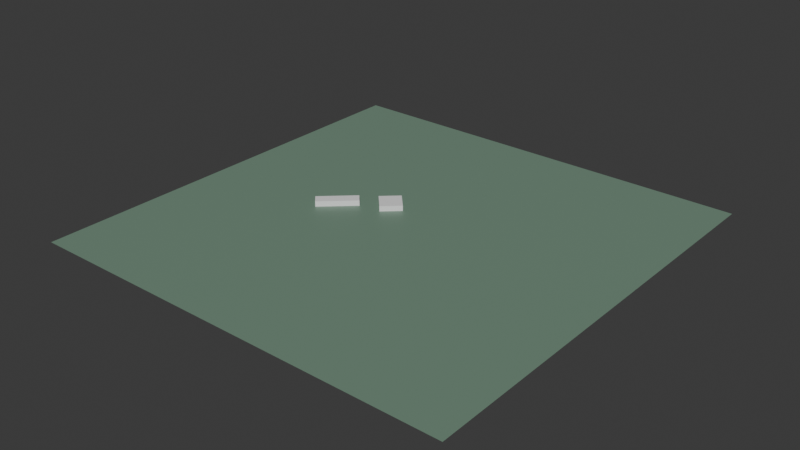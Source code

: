 # Source: ISAT-U.blend  (saved by Blender 5.2.45; exported with 4.5.12 LTS)
import bpy
from mathutils import Matrix  # noqa: F401  (used for matrix-valued properties, if any)

bpy.ops.wm.read_factory_settings(use_empty=True)
scene = bpy.context.scene
scene.name = 'Scene'

# ---- collections
col_collection = bpy.data.collections.new('Collection'); scene.collection.children.link(col_collection)

# ---- materials (node trees are filled in below, after node groups)
mat_material_001 = bpy.data.materials.new('Material.001')

# ---- material node trees
mat_material_001.use_nodes = True; mat_material_001.node_tree.nodes.clear()
_N = mat_material_001.node_tree.nodes; _L = mat_material_001.node_tree.links
n0 = _N.new('ShaderNodeBsdfPrincipled'); n0.name = 'Principled BSDF'; n0.location = (-200, 100)
n0.inputs[0].default_value = (0.1764, 0.2842, 0.2093, 1.0)
n0.inputs[10].default_value = 0.005
n1 = _N.new('ShaderNodeOutputMaterial'); n1.name = 'Material Output'; n1.location = (200, 100)
_L.new(n0.outputs[0], n1.inputs[0])
n1.is_active_output = True

# ---- world
world_world = bpy.data.worlds.new('World'); scene.world = world_world
world_world.use_nodes = True; world_world.node_tree.nodes.clear()
_N = world_world.node_tree.nodes; _L = world_world.node_tree.links
n0 = _N.new('ShaderNodeOutputWorld'); n0.name = 'World Output'; n0.location = (200, 100)
n1 = _N.new('ShaderNodeBackground'); n1.name = 'Background'; n1.location = (-200, 100)
n1.inputs[0].default_value = (0.05088, 0.05088, 0.05088, 1.0)
_L.new(n1.outputs[0], n0.inputs[0])
n0.is_active_output = True
world_world.color = (0.05088, 0.05088, 0.05088)
world_world.sun_shadow_jitter_overblur = 0.0

# ---- meshes
me_cube_001 = bpy.data.meshes.new('Cube.001')
me_cube_001.from_pydata([(-200.0, -200.0, 0.0), (200.0, -200.0, 0.0), (-200.0, 200.0, 0.0), (200.0, 200.0, 0.0)], [], [(0, 1, 3, 2)])
_uv = me_cube_001.uv_layers.new(name='UVMap')
_uv.uv.foreach_set('vector', [0.0, 0.0, 1.0, 0.0, 1.0, 1.0, 0.0, 1.0])
me_cube_001.materials.append(mat_material_001)
me_cube_001.update()
me_cube_002 = bpy.data.meshes.new('Cube.002')
me_cube_002.from_pydata([(-32.84, 11.99, 0.0), (-32.84, 11.99, 5.0), (-46.38, 26.71, 0.0), (-46.38, 26.71, 5.0), (-18.12, 25.52, 0.0), (-18.12, 25.52, 5.0), (-31.65, 40.25, 0.0), (-31.65, 40.25, 5.0)], [], [(0, 1, 3, 2), (2, 3, 7, 6), (6, 7, 5, 4), (4, 5, 1, 0), (2, 6, 4, 0), (7, 3, 1, 5)])
_uv = me_cube_002.uv_layers.new(name='UVMap')
_uv.uv.foreach_set('vector', [0.375, 0.0, 0.625, 0.0, 0.625, 0.25, 0.375, 0.25, 0.375, 0.25, 0.625, 0.25, 0.625, 0.5, 0.375, 0.5, 0.375, 0.5, 0.625, 0.5, 0.625, 0.75, 0.375, 0.75, 0.375, 0.75, 0.625, 0.75, 0.625, 1.0, 0.375, 1.0, 0.125, 0.5, 0.375, 0.5, 0.375, 0.75, 0.125, 0.75, 0.625, 0.5, 0.875, 0.5, 0.875, 0.75, 0.625, 0.75])
me_cube_002.update()
me_cube_003 = bpy.data.meshes.new('Cube.003')
me_cube_003.from_pydata([(-39.42, 19.14, 0.0), (-39.42, 19.14, 5.0), (-46.38, 26.71, 0.0), (-46.38, 26.71, 5.0), (-24.69, 32.67, 0.0), (-24.69, 32.67, 5.0), (-31.65, 40.25, 0.0), (-31.65, 40.25, 5.0), (-52.67, 6.956, 0.0), (-52.67, 6.956, 5.0), (-59.63, 14.53, 0.0), (-59.63, 14.53, 5.0)], [], [(1, 3, 11, 9), (2, 3, 7, 6), (6, 7, 5, 4), (4, 5, 1, 0), (2, 6, 4, 0), (7, 3, 1, 5), (8, 9, 11, 10), (2, 0, 8, 10), (3, 2, 10, 11), (0, 1, 9, 8)])
_uv = me_cube_003.uv_layers.new(name='UVMap')
_uv.uv.foreach_set('vector', [0.875, 0.6286, 0.875, 0.5, 0.875, 0.5, 0.875, 0.6286, 0.375, 0.25, 0.625, 0.25, 0.625, 0.5, 0.375, 0.5, 0.375, 0.5, 0.625, 0.5, 0.625, 0.6286, 0.375, 0.6286, 0.375, 0.6286, 0.625, 0.6286, 0.625, 1.0, 0.375, 1.0, 0.125, 0.5, 0.375, 0.5, 0.375, 0.6286, 0.125, 0.6286, 0.625, 0.5, 0.875, 0.5, 0.875, 0.6286, 0.625, 0.6286, 0.375, 0.1214, 0.625, 0.1214, 0.625, 0.25, 0.375, 0.25, 0.125, 0.5, 0.125, 0.6286, 0.125, 0.6286, 0.125, 0.5, 0.625, 0.25, 0.375, 0.25, 0.375, 0.25, 0.625, 0.25, 0.375, 1.0, 0.625, 1.0, 0.625, 1.0, 0.375, 1.0])
me_cube_003.update()

# ---- objects
ob_reference = bpy.data.objects.new('Reference', None)
ob_floor = bpy.data.objects.new('Floor', me_cube_001)
ob_cea_building = bpy.data.objects.new('CEA Building', me_cube_002)
ob_ict_building = bpy.data.objects.new('ICT Building', me_cube_003)

# ---- transforms, parenting, visibility, modifiers, constraints
ob_reference.location = (0.0, 0.0, -0.864)
ob_reference.rotation_euler = (0.0, -0.0, 0.03224)
ob_reference.empty_display_type = 'IMAGE'
ob_reference.empty_display_size = 400.0
ob_floor.location = (0.0, 0.0, 0.0)
ob_cea_building.location = (0.0, 0.0, 0.0)
ob_ict_building.location = (-28.53, -23.18, 0.0)

# ---- collection membership
col_collection.objects.link(ob_reference)
col_collection.objects.link(ob_floor)
col_collection.objects.link(ob_cea_building)
col_collection.objects.link(ob_ict_building)

# ---- scene / render settings (as saved in the file)
scene.frame_start = 1; scene.frame_end = 250; scene.frame_set(24)
scene.render.engine = 'BLENDER_EEVEE_NEXT'
scene.render.bake_bias = 0.0
scene.render.bake_samples = 0
scene.render.compositor_device = 'GPU'
scene.eevee.use_volume_custom_range = False
scene.eevee.fast_gi_thickness_near = 0.1
scene.eevee.fast_gi_thickness_far = 0.0
scene.eevee.ray_tracing_options.screen_trace_thickness = 0.1
bpy.context.view_layer.update()

# ---- added for rendering (the .blend has no active camera and no usable light): camera, sun
cam_auto = bpy.data.cameras.new('AutoCamera')
cam_auto.lens = 50.0
cam_auto.sensor_width = 36.0
cam_auto.clip_end = 9185.75
ob_auto_camera = bpy.data.objects.new('AutoCamera', cam_auto)
scene.collection.objects.link(ob_auto_camera)
ob_auto_camera.location = (523.406, -628.088, 421.225)
ob_auto_camera.rotation_euler = (1.09748, -7.21219e-08, 0.694738)
scene.camera = ob_auto_camera
light_auto_sun = bpy.data.lights.new('AutoSun', 'SUN')
light_auto_sun.energy = 3.0
light_auto_sun.angle = 0.0523599
ob_auto_sun = bpy.data.objects.new('AutoSun', light_auto_sun)
scene.collection.objects.link(ob_auto_sun)
ob_auto_sun.rotation_euler = (0.872665, 0.174533, 0.523599)
bpy.context.view_layer.update()
